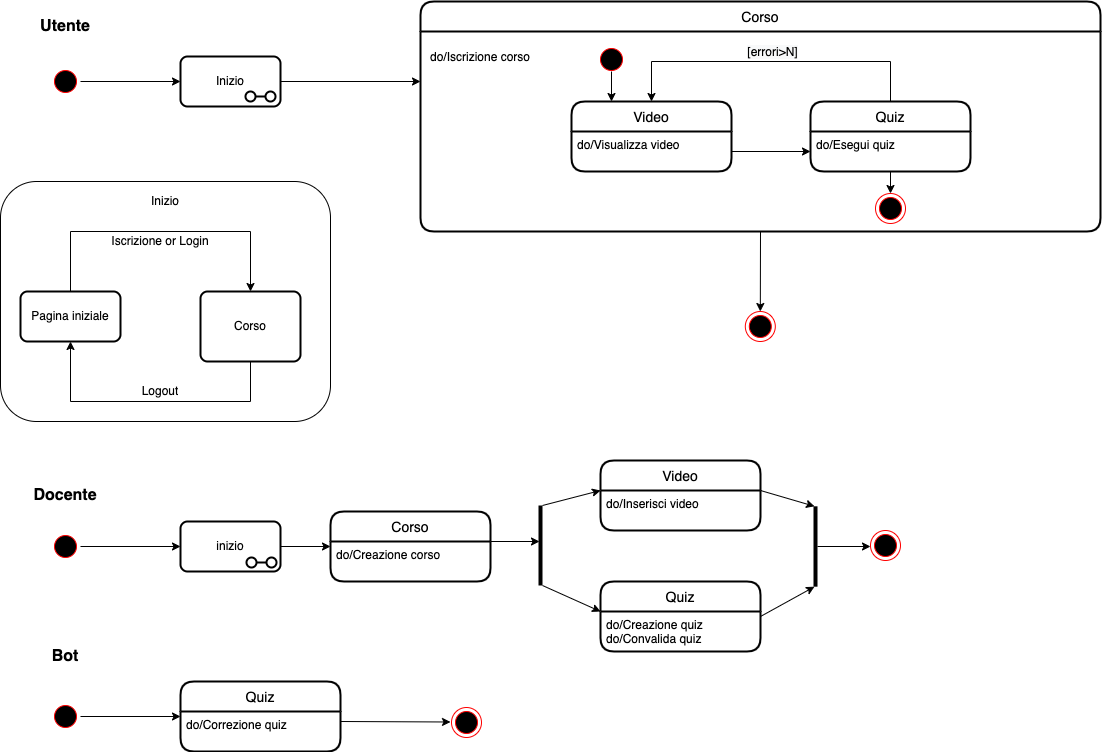

The diagram above was exported from draw.io. Its source (the exported page's mxGraphModel, read from the mxfile embedded in the PNG):
<mxGraphModel dx="954" dy="616" grid="1" gridSize="10" guides="1" tooltips="1" connect="1" arrows="1" fold="1" page="1" pageScale="1" pageWidth="1169" pageHeight="827" math="0" shadow="0">
  <root>
    <mxCell id="0" />
    <mxCell id="1" parent="0" />
    <mxCell id="87rhnGClHOJOTJLbroeu-1" style="edgeStyle=orthogonalEdgeStyle;rounded=0;orthogonalLoop=1;jettySize=auto;html=1;entryX=0;entryY=0.5;entryDx=0;entryDy=0;" parent="1" source="87rhnGClHOJOTJLbroeu-2" target="87rhnGClHOJOTJLbroeu-3" edge="1">
      <mxGeometry relative="1" as="geometry">
        <mxPoint x="194.99999999999977" y="125" as="targetPoint" />
      </mxGeometry>
    </mxCell>
    <mxCell id="87rhnGClHOJOTJLbroeu-2" value="" style="ellipse;html=1;shape=startState;fillColor=#000000;strokeColor=#ff0000;" parent="1" vertex="1">
      <mxGeometry x="80" y="115" width="30" height="30" as="geometry" />
    </mxCell>
    <mxCell id="87rhnGClHOJOTJLbroeu-114" style="edgeStyle=orthogonalEdgeStyle;rounded=0;orthogonalLoop=1;jettySize=auto;html=1;entryX=0;entryY=0.25;entryDx=0;entryDy=0;" parent="1" source="87rhnGClHOJOTJLbroeu-3" target="87rhnGClHOJOTJLbroeu-82" edge="1">
      <mxGeometry relative="1" as="geometry" />
    </mxCell>
    <mxCell id="87rhnGClHOJOTJLbroeu-3" value="Inizio" style="rounded=1;whiteSpace=wrap;html=1;absoluteArcSize=1;arcSize=14;strokeWidth=2;" parent="1" vertex="1">
      <mxGeometry x="210" y="105" width="100" height="50" as="geometry" />
    </mxCell>
    <mxCell id="87rhnGClHOJOTJLbroeu-8" value="Corso" style="swimlane;childLayout=stackLayout;horizontal=1;startSize=30;horizontalStack=0;rounded=1;fontSize=14;fontStyle=0;strokeWidth=2;resizeParent=0;resizeLast=1;shadow=0;dashed=0;align=center;" parent="1" vertex="1">
      <mxGeometry x="450" y="50" width="680" height="230" as="geometry" />
    </mxCell>
    <UserObject label="&lt;p style=&quot;line-height: 230%;&quot;&gt;&lt;br&gt;&lt;/p&gt;" placeholders="1" name="Variable" id="87rhnGClHOJOTJLbroeu-82">
      <mxCell style="text;html=1;strokeColor=none;fillColor=none;align=left;verticalAlign=middle;whiteSpace=wrap;overflow=hidden;" parent="87rhnGClHOJOTJLbroeu-8" vertex="1">
        <mxGeometry y="30" width="680" height="200" as="geometry" />
      </mxCell>
    </UserObject>
    <mxCell id="87rhnGClHOJOTJLbroeu-92" value="" style="ellipse;html=1;shape=endState;fillColor=#000000;strokeColor=#ff0000;" parent="87rhnGClHOJOTJLbroeu-8" vertex="1">
      <mxGeometry y="230" width="680" as="geometry" />
    </mxCell>
    <mxCell id="87rhnGClHOJOTJLbroeu-10" value="Video" style="swimlane;childLayout=stackLayout;horizontal=1;startSize=30;horizontalStack=0;rounded=1;fontSize=14;fontStyle=0;strokeWidth=2;resizeParent=0;resizeLast=1;shadow=0;dashed=0;align=center;" parent="1" vertex="1">
      <mxGeometry x="601" y="150" width="160" height="70" as="geometry" />
    </mxCell>
    <mxCell id="87rhnGClHOJOTJLbroeu-11" value="do/Visualizza video" style="align=left;strokeColor=none;fillColor=none;spacingLeft=4;fontSize=12;verticalAlign=top;resizable=0;rotatable=0;part=1;" parent="87rhnGClHOJOTJLbroeu-10" vertex="1">
      <mxGeometry y="30" width="160" height="40" as="geometry" />
    </mxCell>
    <mxCell id="87rhnGClHOJOTJLbroeu-15" value="" style="edgeStyle=elbowEdgeStyle;elbow=vertical;endArrow=classic;html=1;rounded=0;exitX=0.5;exitY=0;exitDx=0;exitDy=0;entryX=0.5;entryY=0;entryDx=0;entryDy=0;" parent="1" source="87rhnGClHOJOTJLbroeu-69" target="87rhnGClHOJOTJLbroeu-10" edge="1">
      <mxGeometry width="50" height="50" relative="1" as="geometry">
        <mxPoint x="920" y="100" as="sourcePoint" />
        <mxPoint x="620" y="70" as="targetPoint" />
        <Array as="points">
          <mxPoint x="800" y="110" />
        </Array>
      </mxGeometry>
    </mxCell>
    <mxCell id="87rhnGClHOJOTJLbroeu-73" value="&lt;span style=&quot;font-size: 12px; background-color: rgb(248, 249, 250);&quot;&gt;[errori&amp;gt;N]&lt;/span&gt;" style="edgeLabel;html=1;align=center;verticalAlign=middle;resizable=0;points=[];" parent="87rhnGClHOJOTJLbroeu-15" vertex="1" connectable="0">
      <mxGeometry x="0.2362" y="-2" relative="1" as="geometry">
        <mxPoint x="38" y="-8" as="offset" />
      </mxGeometry>
    </mxCell>
    <mxCell id="87rhnGClHOJOTJLbroeu-21" value="" style="endArrow=classic;html=1;rounded=0;entryX=0.5;entryY=0;entryDx=0;entryDy=0;exitX=0.5;exitY=1;exitDx=0;exitDy=0;" parent="1" source="87rhnGClHOJOTJLbroeu-82" target="87rhnGClHOJOTJLbroeu-26" edge="1">
      <mxGeometry width="50" height="50" relative="1" as="geometry">
        <mxPoint x="930" y="300" as="sourcePoint" />
        <mxPoint x="960" y="360" as="targetPoint" />
        <Array as="points" />
      </mxGeometry>
    </mxCell>
    <mxCell id="87rhnGClHOJOTJLbroeu-26" value="" style="ellipse;html=1;shape=endState;fillColor=#000000;strokeColor=#ff0000;" parent="1" vertex="1">
      <mxGeometry x="774.81" y="360" width="30" height="30" as="geometry" />
    </mxCell>
    <mxCell id="87rhnGClHOJOTJLbroeu-32" style="edgeStyle=orthogonalEdgeStyle;rounded=0;orthogonalLoop=1;jettySize=auto;html=1;entryX=0;entryY=0.5;entryDx=0;entryDy=0;" parent="1" source="87rhnGClHOJOTJLbroeu-33" target="87rhnGClHOJOTJLbroeu-34" edge="1">
      <mxGeometry relative="1" as="geometry">
        <mxPoint x="194.99999999999977" y="585" as="targetPoint" />
      </mxGeometry>
    </mxCell>
    <mxCell id="87rhnGClHOJOTJLbroeu-33" value="" style="ellipse;html=1;shape=startState;fillColor=#000000;strokeColor=#ff0000;" parent="1" vertex="1">
      <mxGeometry x="80" y="580" width="30" height="30" as="geometry" />
    </mxCell>
    <mxCell id="87rhnGClHOJOTJLbroeu-113" style="edgeStyle=orthogonalEdgeStyle;rounded=0;orthogonalLoop=1;jettySize=auto;html=1;entryX=0;entryY=0.5;entryDx=0;entryDy=0;" parent="1" source="87rhnGClHOJOTJLbroeu-34" target="87rhnGClHOJOTJLbroeu-39" edge="1">
      <mxGeometry relative="1" as="geometry" />
    </mxCell>
    <mxCell id="87rhnGClHOJOTJLbroeu-34" value="inizio" style="rounded=1;whiteSpace=wrap;html=1;absoluteArcSize=1;arcSize=14;strokeWidth=2;" parent="1" vertex="1">
      <mxGeometry x="210" y="570" width="100" height="50" as="geometry" />
    </mxCell>
    <mxCell id="87rhnGClHOJOTJLbroeu-39" value="Corso" style="swimlane;childLayout=stackLayout;horizontal=1;startSize=30;horizontalStack=0;rounded=1;fontSize=14;fontStyle=0;strokeWidth=2;resizeParent=0;resizeLast=1;shadow=0;dashed=0;align=center;" parent="1" vertex="1">
      <mxGeometry x="360" y="560" width="160" height="70" as="geometry" />
    </mxCell>
    <mxCell id="87rhnGClHOJOTJLbroeu-40" value="do/Creazione corso" style="align=left;strokeColor=none;fillColor=none;spacingLeft=4;fontSize=12;verticalAlign=top;resizable=0;rotatable=0;part=1;" parent="87rhnGClHOJOTJLbroeu-39" vertex="1">
      <mxGeometry y="30" width="160" height="40" as="geometry" />
    </mxCell>
    <mxCell id="87rhnGClHOJOTJLbroeu-41" value="Video" style="swimlane;childLayout=stackLayout;horizontal=1;startSize=30;horizontalStack=0;rounded=1;fontSize=14;fontStyle=0;strokeWidth=2;resizeParent=0;resizeLast=1;shadow=0;dashed=0;align=center;" parent="1" vertex="1">
      <mxGeometry x="630" y="509" width="160" height="70" as="geometry" />
    </mxCell>
    <mxCell id="87rhnGClHOJOTJLbroeu-42" value="do/Inserisci video" style="align=left;strokeColor=none;fillColor=none;spacingLeft=4;fontSize=12;verticalAlign=top;resizable=0;rotatable=0;part=1;" parent="87rhnGClHOJOTJLbroeu-41" vertex="1">
      <mxGeometry y="30" width="160" height="40" as="geometry" />
    </mxCell>
    <mxCell id="87rhnGClHOJOTJLbroeu-43" value="Quiz" style="swimlane;childLayout=stackLayout;horizontal=1;startSize=30;horizontalStack=0;rounded=1;fontSize=14;fontStyle=0;strokeWidth=2;resizeParent=0;resizeLast=1;shadow=0;dashed=0;align=center;" parent="1" vertex="1">
      <mxGeometry x="630" y="630" width="160" height="70" as="geometry" />
    </mxCell>
    <mxCell id="87rhnGClHOJOTJLbroeu-44" value="do/Creazione quiz&#10;do/Convalida quiz" style="align=left;strokeColor=none;fillColor=none;spacingLeft=4;fontSize=12;verticalAlign=top;resizable=0;rotatable=0;part=1;" parent="87rhnGClHOJOTJLbroeu-43" vertex="1">
      <mxGeometry y="30" width="160" height="40" as="geometry" />
    </mxCell>
    <mxCell id="87rhnGClHOJOTJLbroeu-48" value="" style="ellipse;html=1;shape=endState;fillColor=#000000;strokeColor=#ff0000;" parent="1" vertex="1">
      <mxGeometry x="900" y="579" width="30" height="30" as="geometry" />
    </mxCell>
    <mxCell id="87rhnGClHOJOTJLbroeu-49" style="edgeStyle=orthogonalEdgeStyle;rounded=0;orthogonalLoop=1;jettySize=auto;html=1;entryX=0;entryY=0.5;entryDx=0;entryDy=0;" parent="1" source="87rhnGClHOJOTJLbroeu-50" edge="1">
      <mxGeometry relative="1" as="geometry">
        <mxPoint x="209.99999999999977" y="764.9999999999998" as="targetPoint" />
      </mxGeometry>
    </mxCell>
    <mxCell id="87rhnGClHOJOTJLbroeu-50" value="" style="ellipse;html=1;shape=startState;fillColor=#000000;strokeColor=#ff0000;" parent="1" vertex="1">
      <mxGeometry x="80" y="750" width="30" height="30" as="geometry" />
    </mxCell>
    <mxCell id="87rhnGClHOJOTJLbroeu-53" value="Quiz" style="swimlane;childLayout=stackLayout;horizontal=1;startSize=30;horizontalStack=0;rounded=1;fontSize=14;fontStyle=0;strokeWidth=2;resizeParent=0;resizeLast=1;shadow=0;dashed=0;align=center;" parent="1" vertex="1">
      <mxGeometry x="210" y="730" width="160" height="70" as="geometry" />
    </mxCell>
    <mxCell id="87rhnGClHOJOTJLbroeu-54" value="do/Correzione quiz" style="align=left;strokeColor=none;fillColor=none;spacingLeft=4;fontSize=12;verticalAlign=top;resizable=0;rotatable=0;part=1;" parent="87rhnGClHOJOTJLbroeu-53" vertex="1">
      <mxGeometry y="30" width="160" height="40" as="geometry" />
    </mxCell>
    <mxCell id="87rhnGClHOJOTJLbroeu-55" value="" style="endArrow=classic;html=1;rounded=0;exitX=1;exitY=0.25;exitDx=0;exitDy=0;entryX=0;entryY=0.25;entryDx=0;entryDy=0;" parent="1" source="87rhnGClHOJOTJLbroeu-54" edge="1">
      <mxGeometry width="50" height="50" relative="1" as="geometry">
        <mxPoint x="620" y="590" as="sourcePoint" />
        <mxPoint x="480" y="770.5" as="targetPoint" />
      </mxGeometry>
    </mxCell>
    <mxCell id="87rhnGClHOJOTJLbroeu-56" value="" style="ellipse;html=1;shape=endState;fillColor=#000000;strokeColor=#ff0000;" parent="1" vertex="1">
      <mxGeometry x="481" y="756" width="30" height="30" as="geometry" />
    </mxCell>
    <mxCell id="87rhnGClHOJOTJLbroeu-58" value="&lt;b&gt;&lt;font style=&quot;font-size: 16px;&quot;&gt;Utente&lt;/font&gt;&lt;/b&gt;" style="text;html=1;strokeColor=none;fillColor=none;align=center;verticalAlign=middle;whiteSpace=wrap;rounded=0;" parent="1" vertex="1">
      <mxGeometry x="65" y="60" width="60" height="30" as="geometry" />
    </mxCell>
    <mxCell id="87rhnGClHOJOTJLbroeu-59" value="&lt;b&gt;&lt;font style=&quot;font-size: 16px;&quot;&gt;Docente&lt;/font&gt;&lt;/b&gt;" style="text;html=1;strokeColor=none;fillColor=none;align=center;verticalAlign=middle;whiteSpace=wrap;rounded=0;" parent="1" vertex="1">
      <mxGeometry x="65" y="529" width="60" height="30" as="geometry" />
    </mxCell>
    <mxCell id="87rhnGClHOJOTJLbroeu-60" value="&lt;b&gt;&lt;font style=&quot;font-size: 16px;&quot;&gt;Bot&lt;/font&gt;&lt;/b&gt;" style="text;html=1;strokeColor=none;fillColor=none;align=center;verticalAlign=middle;whiteSpace=wrap;rounded=0;" parent="1" vertex="1">
      <mxGeometry x="65" y="690" width="60" height="30" as="geometry" />
    </mxCell>
    <mxCell id="87rhnGClHOJOTJLbroeu-61" value="" style="line;strokeWidth=4;html=1;perimeter=backbonePerimeter;points=[];outlineConnect=0;rotation=90;" parent="1" vertex="1">
      <mxGeometry x="530" y="589" width="80" height="10" as="geometry" />
    </mxCell>
    <mxCell id="87rhnGClHOJOTJLbroeu-62" value="" style="endArrow=classic;html=1;rounded=0;exitX=1;exitY=0;exitDx=0;exitDy=0;" parent="1" source="87rhnGClHOJOTJLbroeu-40" target="87rhnGClHOJOTJLbroeu-61" edge="1">
      <mxGeometry width="50" height="50" relative="1" as="geometry">
        <mxPoint x="570" y="610" as="sourcePoint" />
        <mxPoint x="620" y="560" as="targetPoint" />
      </mxGeometry>
    </mxCell>
    <mxCell id="87rhnGClHOJOTJLbroeu-63" value="" style="endArrow=classic;html=1;rounded=0;entryX=0;entryY=0;entryDx=0;entryDy=0;" parent="1" source="87rhnGClHOJOTJLbroeu-61" target="87rhnGClHOJOTJLbroeu-42" edge="1">
      <mxGeometry width="50" height="50" relative="1" as="geometry">
        <mxPoint x="570" y="610" as="sourcePoint" />
        <mxPoint x="620" y="560" as="targetPoint" />
      </mxGeometry>
    </mxCell>
    <mxCell id="87rhnGClHOJOTJLbroeu-64" value="" style="endArrow=classic;html=1;rounded=0;entryX=0;entryY=0;entryDx=0;entryDy=0;" parent="1" source="87rhnGClHOJOTJLbroeu-61" target="87rhnGClHOJOTJLbroeu-44" edge="1">
      <mxGeometry width="50" height="50" relative="1" as="geometry">
        <mxPoint x="570" y="610" as="sourcePoint" />
        <mxPoint x="620" y="560" as="targetPoint" />
      </mxGeometry>
    </mxCell>
    <mxCell id="87rhnGClHOJOTJLbroeu-65" value="" style="line;strokeWidth=4;html=1;perimeter=backbonePerimeter;points=[];outlineConnect=0;rotation=90;" parent="1" vertex="1">
      <mxGeometry x="804.8100000000001" y="590" width="80.38" height="10" as="geometry" />
    </mxCell>
    <mxCell id="87rhnGClHOJOTJLbroeu-66" value="" style="endArrow=classic;html=1;rounded=0;exitX=1;exitY=0;exitDx=0;exitDy=0;" parent="1" source="87rhnGClHOJOTJLbroeu-42" target="87rhnGClHOJOTJLbroeu-65" edge="1">
      <mxGeometry width="50" height="50" relative="1" as="geometry">
        <mxPoint x="820" y="610" as="sourcePoint" />
        <mxPoint x="870" y="560" as="targetPoint" />
      </mxGeometry>
    </mxCell>
    <mxCell id="87rhnGClHOJOTJLbroeu-67" value="" style="endArrow=classic;html=1;rounded=0;exitX=1;exitY=0.5;exitDx=0;exitDy=0;" parent="1" source="87rhnGClHOJOTJLbroeu-43" target="87rhnGClHOJOTJLbroeu-65" edge="1">
      <mxGeometry width="50" height="50" relative="1" as="geometry">
        <mxPoint x="820" y="610" as="sourcePoint" />
        <mxPoint x="870" y="560" as="targetPoint" />
      </mxGeometry>
    </mxCell>
    <mxCell id="87rhnGClHOJOTJLbroeu-68" value="" style="endArrow=classic;html=1;rounded=0;entryX=0;entryY=0.25;entryDx=0;entryDy=0;" parent="1" source="87rhnGClHOJOTJLbroeu-65" edge="1">
      <mxGeometry width="50" height="50" relative="1" as="geometry">
        <mxPoint x="890" y="530" as="sourcePoint" />
        <mxPoint x="900" y="595" as="targetPoint" />
      </mxGeometry>
    </mxCell>
    <mxCell id="87rhnGClHOJOTJLbroeu-69" value="Quiz" style="swimlane;childLayout=stackLayout;horizontal=1;startSize=30;horizontalStack=0;rounded=1;fontSize=14;fontStyle=0;strokeWidth=2;resizeParent=0;resizeLast=1;shadow=0;dashed=0;align=center;" parent="1" vertex="1">
      <mxGeometry x="840" y="150" width="160" height="70" as="geometry" />
    </mxCell>
    <mxCell id="87rhnGClHOJOTJLbroeu-70" value="do/Esegui quiz" style="align=left;strokeColor=none;fillColor=none;spacingLeft=4;fontSize=12;verticalAlign=top;resizable=0;rotatable=0;part=1;" parent="87rhnGClHOJOTJLbroeu-69" vertex="1">
      <mxGeometry y="30" width="160" height="40" as="geometry" />
    </mxCell>
    <mxCell id="87rhnGClHOJOTJLbroeu-90" style="edgeStyle=orthogonalEdgeStyle;rounded=0;orthogonalLoop=1;jettySize=auto;html=1;entryX=0.25;entryY=0;entryDx=0;entryDy=0;" parent="1" target="87rhnGClHOJOTJLbroeu-10" edge="1">
      <mxGeometry relative="1" as="geometry">
        <mxPoint x="641.0000000000002" y="120" as="sourcePoint" />
      </mxGeometry>
    </mxCell>
    <UserObject label="&lt;span style=&quot;text-align: left;&quot;&gt;do/Iscrizione corso&lt;/span&gt;" placeholders="1" name="Variable" id="87rhnGClHOJOTJLbroeu-89">
      <mxCell style="text;html=1;strokeColor=none;fillColor=none;align=center;verticalAlign=middle;whiteSpace=wrap;overflow=hidden;" parent="1" vertex="1">
        <mxGeometry x="455" y="96" width="110" height="20" as="geometry" />
      </mxCell>
    </UserObject>
    <mxCell id="87rhnGClHOJOTJLbroeu-91" style="edgeStyle=orthogonalEdgeStyle;rounded=0;orthogonalLoop=1;jettySize=auto;html=1;entryX=0;entryY=0.5;entryDx=0;entryDy=0;" parent="1" source="87rhnGClHOJOTJLbroeu-11" target="87rhnGClHOJOTJLbroeu-70" edge="1">
      <mxGeometry relative="1" as="geometry" />
    </mxCell>
    <mxCell id="87rhnGClHOJOTJLbroeu-94" value="" style="ellipse;html=1;shape=endState;fillColor=#000000;strokeColor=#ff0000;" parent="1" vertex="1">
      <mxGeometry x="905" y="242" width="30" height="30" as="geometry" />
    </mxCell>
    <mxCell id="87rhnGClHOJOTJLbroeu-95" value="" style="ellipse;html=1;shape=startState;fillColor=#000000;strokeColor=#ff0000;" parent="1" vertex="1">
      <mxGeometry x="626" y="93" width="30" height="30" as="geometry" />
    </mxCell>
    <mxCell id="87rhnGClHOJOTJLbroeu-97" value="" style="endArrow=classic;html=1;rounded=0;exitX=0.5;exitY=1;exitDx=0;exitDy=0;entryX=0.5;entryY=0;entryDx=0;entryDy=0;" parent="1" source="87rhnGClHOJOTJLbroeu-70" target="87rhnGClHOJOTJLbroeu-94" edge="1">
      <mxGeometry width="50" height="50" relative="1" as="geometry">
        <mxPoint x="820" y="190" as="sourcePoint" />
        <mxPoint x="870" y="140" as="targetPoint" />
      </mxGeometry>
    </mxCell>
    <mxCell id="87rhnGClHOJOTJLbroeu-103" value="" style="rounded=1;whiteSpace=wrap;html=1;" parent="1" vertex="1">
      <mxGeometry x="30" y="230" width="330" height="240" as="geometry" />
    </mxCell>
    <mxCell id="87rhnGClHOJOTJLbroeu-104" value="Pagina iniziale" style="rounded=1;whiteSpace=wrap;html=1;absoluteArcSize=1;arcSize=14;strokeWidth=2;" parent="1" vertex="1">
      <mxGeometry x="50" y="340" width="100" height="50" as="geometry" />
    </mxCell>
    <mxCell id="87rhnGClHOJOTJLbroeu-105" value="" style="edgeStyle=segmentEdgeStyle;endArrow=classic;html=1;rounded=0;exitX=0.5;exitY=1;exitDx=0;exitDy=0;" parent="1" edge="1">
      <mxGeometry width="50" height="50" relative="1" as="geometry">
        <mxPoint x="280" y="410" as="sourcePoint" />
        <mxPoint x="100" y="389.9999999999998" as="targetPoint" />
        <Array as="points">
          <mxPoint x="280" y="450" />
          <mxPoint x="100" y="450" />
        </Array>
      </mxGeometry>
    </mxCell>
    <mxCell id="87rhnGClHOJOTJLbroeu-106" value="" style="edgeStyle=elbowEdgeStyle;elbow=vertical;endArrow=classic;html=1;rounded=0;exitX=0.5;exitY=0;exitDx=0;exitDy=0;entryX=0.5;entryY=0;entryDx=0;entryDy=0;" parent="1" source="87rhnGClHOJOTJLbroeu-104" edge="1">
      <mxGeometry width="50" height="50" relative="1" as="geometry">
        <mxPoint x="420" y="700" as="sourcePoint" />
        <mxPoint x="280" y="339.9999999999998" as="targetPoint" />
        <Array as="points">
          <mxPoint x="180" y="280" />
        </Array>
      </mxGeometry>
    </mxCell>
    <UserObject label="Iscrizione or Login&lt;span style=&quot;color: rgba(0, 0, 0, 0); font-family: monospace; font-size: 0px; text-align: start;&quot;&gt;%3CmxGraphModel%3E%3Croot%3E%3CmxCell%20id%3D%220%22%2F%3E%3CmxCell%20id%3D%221%22%20parent%3D%220%22%2F%3E%3CmxCell%20id%3D%222%22%20value%3D%22pagina%20iniziale%22%20style%3D%22rounded%3D1%3BwhiteSpace%3Dwrap%3Bhtml%3D1%3BabsoluteArcSize%3D1%3BarcSize%3D14%3BstrokeWidth%3D2%3B%22%20vertex%3D%221%22%20parent%3D%221%22%3E%3CmxGeometry%20x%3D%22200%22%20y%3D%22100%22%20width%3D%22100%22%20height%3D%2250%22%20as%3D%22geometry%22%2F%3E%3C%2FmxCell%3E%3C%2Froot%3E%3C%2FmxGraphModel%3E&lt;/span&gt;" placeholders="1" name="Variable" id="87rhnGClHOJOTJLbroeu-107">
      <mxCell style="text;html=1;strokeColor=none;fillColor=none;align=center;verticalAlign=middle;whiteSpace=wrap;overflow=hidden;" parent="1" vertex="1">
        <mxGeometry x="120" y="280" width="140" height="20" as="geometry" />
      </mxCell>
    </UserObject>
    <UserObject label="Logout" placeholders="1" name="Variable" id="87rhnGClHOJOTJLbroeu-108">
      <mxCell style="text;html=1;strokeColor=none;fillColor=none;align=center;verticalAlign=middle;whiteSpace=wrap;overflow=hidden;" parent="1" vertex="1">
        <mxGeometry x="150" y="430" width="80" height="20" as="geometry" />
      </mxCell>
    </UserObject>
    <UserObject label="Inizio" placeholders="1" name="Variable" id="87rhnGClHOJOTJLbroeu-109">
      <mxCell style="text;html=1;strokeColor=none;fillColor=none;align=center;verticalAlign=middle;whiteSpace=wrap;overflow=hidden;" parent="1" vertex="1">
        <mxGeometry x="155" y="240" width="80" height="20" as="geometry" />
      </mxCell>
    </UserObject>
    <mxCell id="87rhnGClHOJOTJLbroeu-112" value="Corso" style="rounded=1;whiteSpace=wrap;html=1;absoluteArcSize=1;arcSize=14;strokeWidth=2;" parent="1" vertex="1">
      <mxGeometry x="230" y="340" width="100" height="70" as="geometry" />
    </mxCell>
    <mxCell id="87rhnGClHOJOTJLbroeu-115" value="" style="strokeWidth=2;html=1;shape=mxgraph.flowchart.start_2;whiteSpace=wrap;" parent="1" vertex="1">
      <mxGeometry x="276" y="606" width="10" height="10" as="geometry" />
    </mxCell>
    <mxCell id="87rhnGClHOJOTJLbroeu-116" value="" style="strokeWidth=2;html=1;shape=mxgraph.flowchart.start_2;whiteSpace=wrap;" parent="1" vertex="1">
      <mxGeometry x="296" y="606" width="10" height="10" as="geometry" />
    </mxCell>
    <mxCell id="87rhnGClHOJOTJLbroeu-117" value="" style="line;strokeWidth=2;html=1;" parent="1" vertex="1">
      <mxGeometry x="286" y="606" width="10" height="10" as="geometry" />
    </mxCell>
    <mxCell id="87rhnGClHOJOTJLbroeu-121" value="" style="strokeWidth=2;html=1;shape=mxgraph.flowchart.start_2;whiteSpace=wrap;" parent="1" vertex="1">
      <mxGeometry x="275" y="140" width="10" height="10" as="geometry" />
    </mxCell>
    <mxCell id="87rhnGClHOJOTJLbroeu-122" value="" style="strokeWidth=2;html=1;shape=mxgraph.flowchart.start_2;whiteSpace=wrap;" parent="1" vertex="1">
      <mxGeometry x="295" y="140" width="10" height="10" as="geometry" />
    </mxCell>
    <mxCell id="87rhnGClHOJOTJLbroeu-123" value="" style="line;strokeWidth=2;html=1;" parent="1" vertex="1">
      <mxGeometry x="285" y="140" width="10" height="10" as="geometry" />
    </mxCell>
  </root>
</mxGraphModel>